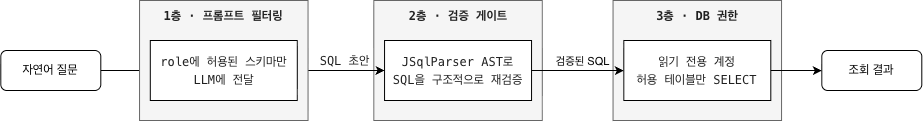

The diagram above was exported from draw.io. Its source (the exported page's mxGraphModel, read from the mxfile embedded in the PNG):
<mxGraphModel dx="1437" dy="887" grid="1" gridSize="10" guides="1" tooltips="1" connect="1" arrows="1" fold="1" page="1" pageScale="1" pageWidth="827" pageHeight="1169" math="0" shadow="0">
  <root>
    <mxCell id="0" />
    <mxCell id="1" parent="0" />
    <mxCell id="2" connectable="0" parent="1" style="group" value="" vertex="1">
      <mxGeometry height="120" width="168.5" x="2682" y="2690" as="geometry" />
    </mxCell>
    <mxCell id="3" parent="2" style="rounded=0;whiteSpace=wrap;html=1;fillColor=#f5f5f5;fontColor=#333333;strokeColor=#666666;" value="" vertex="1">
      <mxGeometry height="120" width="168.5" as="geometry" />
    </mxCell>
    <mxCell id="4" parent="2" style="text;html=1;whiteSpace=wrap;strokeColor=none;fillColor=none;align=center;verticalAlign=middle;rounded=0;" value="&lt;div style=&quot;line-height: 18px; color: rgb(32, 32, 32);&quot;&gt;&lt;font color=&quot;#202020&quot; face=&quot;Menlo, Monaco, Courier New, monospace&quot;&gt;&lt;span style=&quot;white-space: pre;&quot;&gt;&lt;b&gt;2층 · 검증 게이트&lt;/b&gt;&lt;/span&gt;&lt;/font&gt;&lt;/div&gt;" vertex="1">
      <mxGeometry height="30" width="60" x="54.25" as="geometry" />
    </mxCell>
    <mxCell id="5" parent="2" style="rounded=0;whiteSpace=wrap;html=1;" value="&lt;div style=&quot;line-height: 18px; color: rgb(32, 32, 32);&quot;&gt;&lt;div style=&quot;line-height: 18px;&quot;&gt;&lt;font color=&quot;#202020&quot; face=&quot;Menlo, Monaco, Courier New, monospace&quot;&gt;&lt;span style=&quot;white-space: pre;&quot;&gt;JSqlParser AST로&lt;/span&gt;&lt;/font&gt;&lt;/div&gt;&lt;div style=&quot;line-height: 18px;&quot;&gt;&lt;font color=&quot;#202020&quot; face=&quot;Menlo, Monaco, Courier New, monospace&quot;&gt;&lt;span style=&quot;white-space: pre;&quot;&gt;SQL을 구조적으로 재검증&lt;/span&gt;&lt;/font&gt;&lt;/div&gt;&lt;/div&gt;" vertex="1">
      <mxGeometry height="60" width="147" x="10.75" y="40" as="geometry" />
    </mxCell>
    <mxCell id="6" parent="1" style="rounded=0;whiteSpace=wrap;html=1;fillColor=#f5f5f5;fontColor=#333333;strokeColor=#666666;" value="" vertex="1">
      <mxGeometry height="120" width="168.5" x="2921.25" y="2690" as="geometry" />
    </mxCell>
    <mxCell id="7" edge="1" parent="1" source="21" style="edgeStyle=orthogonalEdgeStyle;rounded=0;orthogonalLoop=1;jettySize=auto;html=1;entryX=0;entryY=0.5;entryDx=0;entryDy=0;exitX=1;exitY=0.5;exitDx=0;exitDy=0;" target="5" value="&lt;div style=&quot;color: rgb(32, 32, 32); font-family: Menlo, Monaco, &amp;quot;Courier New&amp;quot;, monospace; font-size: 12px; line-height: 18px; white-space: pre;&quot;&gt;&lt;span&gt;SQL 초안&lt;/span&gt;&lt;/div&gt;">
      <mxGeometry relative="1" x="0.0659" y="10" as="geometry">
        <mxPoint as="offset" />
        <mxPoint x="2605.5" y="2766" as="sourcePoint" />
        <mxPoint x="2692.75" y="2766" as="targetPoint" />
      </mxGeometry>
    </mxCell>
    <mxCell id="8" edge="1" parent="1" source="5" style="edgeStyle=orthogonalEdgeStyle;rounded=0;orthogonalLoop=1;jettySize=auto;html=1;exitX=1;exitY=0.5;exitDx=0;exitDy=0;entryX=0;entryY=0.5;entryDx=0;entryDy=0;" target="12">
      <mxGeometry relative="1" as="geometry" />
    </mxCell>
    <mxCell id="9" connectable="0" parent="8" style="edgeLabel;html=1;align=center;verticalAlign=middle;resizable=0;points=[];" value="검증된 SQL" vertex="1">
      <mxGeometry relative="1" x="0.0543" y="-1" as="geometry">
        <mxPoint x="2" y="-11" as="offset" />
      </mxGeometry>
    </mxCell>
    <mxCell id="10" connectable="0" parent="1" style="group" value="" vertex="1">
      <mxGeometry height="120" width="168.5" x="2921.25" y="2690" as="geometry" />
    </mxCell>
    <mxCell id="11" parent="10" style="text;html=1;whiteSpace=wrap;strokeColor=none;fillColor=none;align=center;verticalAlign=middle;rounded=0;" value="&lt;div style=&quot;line-height: 18px; color: rgb(32, 32, 32);&quot;&gt;&lt;font color=&quot;#202020&quot; face=&quot;Menlo, Monaco, Courier New, monospace&quot;&gt;&lt;span style=&quot;white-space: pre;&quot;&gt;&lt;b&gt;3층 · DB 권한&lt;/b&gt;&lt;/span&gt;&lt;/font&gt;&lt;/div&gt;" vertex="1">
      <mxGeometry height="30" width="60" x="54.25" as="geometry" />
    </mxCell>
    <mxCell id="12" parent="10" style="rounded=0;whiteSpace=wrap;html=1;" value="&lt;div style=&quot;line-height: 18px; color: rgb(32, 32, 32);&quot;&gt;&lt;div style=&quot;line-height: 18px;&quot;&gt;&lt;font color=&quot;#202020&quot; face=&quot;Menlo, Monaco, Courier New, monospace&quot;&gt;&lt;span style=&quot;white-space: pre;&quot;&gt;읽기 전용 계정&lt;/span&gt;&lt;/font&gt;&lt;/div&gt;&lt;div style=&quot;line-height: 18px;&quot;&gt;&lt;font color=&quot;#202020&quot; face=&quot;Menlo, Monaco, Courier New, monospace&quot;&gt;&lt;span style=&quot;white-space: pre;&quot;&gt;허용 테이블만 SELECT&lt;/span&gt;&lt;/font&gt;&lt;/div&gt;&lt;/div&gt;" vertex="1">
      <mxGeometry height="60" width="147" x="10.75" y="40" as="geometry" />
    </mxCell>
    <mxCell id="13" edge="1" parent="1" source="14" style="edgeStyle=orthogonalEdgeStyle;rounded=0;orthogonalLoop=1;jettySize=auto;html=1;entryX=0;entryY=0.5;entryDx=0;entryDy=0;" target="21">
      <mxGeometry relative="1" as="geometry" />
    </mxCell>
    <mxCell id="14" parent="1" style="rounded=1;whiteSpace=wrap;html=1;" value="자연어 질문" vertex="1">
      <mxGeometry height="40" width="100" x="2309" y="2740" as="geometry" />
    </mxCell>
    <mxCell id="15" parent="1" style="rounded=1;whiteSpace=wrap;html=1;" value="조회 결과" vertex="1">
      <mxGeometry height="40" width="100" x="3130" y="2740" as="geometry" />
    </mxCell>
    <mxCell id="16" edge="1" parent="1" source="12" style="edgeStyle=orthogonalEdgeStyle;rounded=0;orthogonalLoop=1;jettySize=auto;html=1;exitX=1;exitY=0.5;exitDx=0;exitDy=0;entryX=0;entryY=0.5;entryDx=0;entryDy=0;" target="15">
      <mxGeometry relative="1" as="geometry" />
    </mxCell>
    <mxCell id="17" connectable="0" parent="1" style="group" value="" vertex="1">
      <mxGeometry height="120" width="168.5" x="2447.75" y="2690" as="geometry" />
    </mxCell>
    <mxCell id="18" connectable="0" parent="17" style="group" value="" vertex="1">
      <mxGeometry height="120" width="168.5" as="geometry" />
    </mxCell>
    <mxCell id="19" parent="18" style="rounded=0;whiteSpace=wrap;html=1;fillColor=#f5f5f5;fontColor=#333333;strokeColor=#666666;" value="" vertex="1">
      <mxGeometry height="120" width="168.5" as="geometry" />
    </mxCell>
    <mxCell id="20" parent="18" style="text;html=1;whiteSpace=wrap;strokeColor=none;fillColor=none;align=center;verticalAlign=middle;rounded=0;" value="&lt;div style=&quot;color: rgb(32, 32, 32); font-family: Menlo, Monaco, &amp;quot;Courier New&amp;quot;, monospace; line-height: 18px; white-space: pre;&quot;&gt;&lt;span&gt;&lt;b&gt;1층 · 프롬프트 필터링&lt;/b&gt;&lt;/span&gt;&lt;/div&gt;" vertex="1">
      <mxGeometry height="30" width="60" x="54.25" as="geometry" />
    </mxCell>
    <mxCell id="21" parent="17" style="rounded=0;whiteSpace=wrap;html=1;" value="&lt;div style=&quot;line-height: 18px; color: rgb(32, 32, 32);&quot;&gt;&lt;div style=&quot;line-height: 18px;&quot;&gt;&lt;font color=&quot;#202020&quot; face=&quot;Menlo, Monaco, Courier New, monospace&quot;&gt;&lt;span style=&quot;white-space: pre;&quot;&gt;role에 허용된 스키마만&lt;/span&gt;&lt;/font&gt;&lt;/div&gt;&lt;div style=&quot;line-height: 18px;&quot;&gt;&lt;font color=&quot;#202020&quot; face=&quot;Menlo, Monaco, Courier New, monospace&quot;&gt;&lt;span style=&quot;white-space: pre;&quot;&gt;LLM에 전달&lt;/span&gt;&lt;/font&gt;&lt;/div&gt;&lt;/div&gt;" vertex="1">
      <mxGeometry height="60" width="147" x="10.75" y="40" as="geometry" />
    </mxCell>
  </root>
</mxGraphModel>